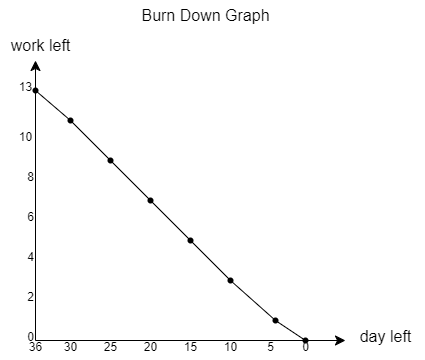

The diagram above was exported from draw.io. Its source (the exported page's mxGraphModel, read from the mxfile embedded in the PNG):
<mxGraphModel dx="1635" dy="673" grid="1" gridSize="10" guides="1" tooltips="1" connect="1" arrows="1" fold="1" page="0" pageScale="1" pageWidth="850" pageHeight="1100" background="none" math="0" shadow="0">
  <root>
    <mxCell id="0" />
    <mxCell id="1" parent="0" />
    <mxCell id="RjzBZ6ce_JUnuuGF_J-k-5" value="" style="endArrow=classic;html=1;rounded=0;fontSize=12;startSize=8;endSize=8;curved=1;endFill=1;" edge="1" parent="1">
      <mxGeometry width="50" height="50" relative="1" as="geometry">
        <mxPoint x="-120" y="360" as="sourcePoint" />
        <mxPoint x="190" y="360" as="targetPoint" />
      </mxGeometry>
    </mxCell>
    <mxCell id="RjzBZ6ce_JUnuuGF_J-k-6" value="&lt;font style=&quot;font-size: 12px;&quot;&gt;0&lt;/font&gt;" style="text;html=1;align=center;verticalAlign=middle;resizable=0;points=[];autosize=1;strokeColor=none;fillColor=none;fontSize=16;" vertex="1" parent="1">
      <mxGeometry x="135" y="350" width="30" height="30" as="geometry" />
    </mxCell>
    <mxCell id="RjzBZ6ce_JUnuuGF_J-k-7" value="day left" style="text;html=1;align=center;verticalAlign=middle;resizable=0;points=[];autosize=1;strokeColor=none;fillColor=none;fontSize=16;" vertex="1" parent="1">
      <mxGeometry x="190" y="341" width="80" height="30" as="geometry" />
    </mxCell>
    <mxCell id="RjzBZ6ce_JUnuuGF_J-k-9" value="&lt;font style=&quot;font-size: 12px;&quot;&gt;0&lt;/font&gt;" style="text;html=1;align=center;verticalAlign=middle;resizable=0;points=[];autosize=1;strokeColor=none;fillColor=none;fontSize=16;" vertex="1" parent="1">
      <mxGeometry x="-140" y="340" width="30" height="30" as="geometry" />
    </mxCell>
    <mxCell id="RjzBZ6ce_JUnuuGF_J-k-10" value="" style="endArrow=classic;html=1;rounded=0;fontSize=12;startSize=8;endSize=8;curved=1;endFill=1;" edge="1" parent="1">
      <mxGeometry width="50" height="50" relative="1" as="geometry">
        <mxPoint x="-120" y="360" as="sourcePoint" />
        <mxPoint x="-120" y="80" as="targetPoint" />
      </mxGeometry>
    </mxCell>
    <mxCell id="RjzBZ6ce_JUnuuGF_J-k-11" value="work left" style="text;html=1;align=center;verticalAlign=middle;resizable=0;points=[];autosize=1;strokeColor=none;fillColor=none;fontSize=16;" vertex="1" parent="1">
      <mxGeometry x="-155" y="50" width="80" height="30" as="geometry" />
    </mxCell>
    <mxCell id="RjzBZ6ce_JUnuuGF_J-k-12" value="&lt;font style=&quot;font-size: 12px;&quot;&gt;4&lt;/font&gt;" style="text;html=1;align=center;verticalAlign=middle;resizable=0;points=[];autosize=1;strokeColor=none;fillColor=none;fontSize=16;" vertex="1" parent="1">
      <mxGeometry x="-140" y="260" width="30" height="30" as="geometry" />
    </mxCell>
    <mxCell id="RjzBZ6ce_JUnuuGF_J-k-13" value="&lt;font style=&quot;font-size: 12px;&quot;&gt;8&lt;/font&gt;" style="text;html=1;align=center;verticalAlign=middle;resizable=0;points=[];autosize=1;strokeColor=none;fillColor=none;fontSize=16;" vertex="1" parent="1">
      <mxGeometry x="-140" y="180" width="30" height="30" as="geometry" />
    </mxCell>
    <mxCell id="RjzBZ6ce_JUnuuGF_J-k-14" value="&lt;font style=&quot;font-size: 12px;&quot;&gt;6&lt;/font&gt;" style="text;html=1;align=center;verticalAlign=middle;resizable=0;points=[];autosize=1;strokeColor=none;fillColor=none;fontSize=16;" vertex="1" parent="1">
      <mxGeometry x="-140" y="220" width="30" height="30" as="geometry" />
    </mxCell>
    <mxCell id="RjzBZ6ce_JUnuuGF_J-k-15" value="&lt;span style=&quot;font-size: 12px;&quot;&gt;2&lt;/span&gt;" style="text;html=1;align=center;verticalAlign=middle;resizable=0;points=[];autosize=1;strokeColor=none;fillColor=none;fontSize=16;" vertex="1" parent="1">
      <mxGeometry x="-140" y="300" width="30" height="30" as="geometry" />
    </mxCell>
    <mxCell id="RjzBZ6ce_JUnuuGF_J-k-16" value="&lt;font style=&quot;font-size: 12px;&quot;&gt;10&lt;/font&gt;" style="text;html=1;align=center;verticalAlign=middle;resizable=0;points=[];autosize=1;strokeColor=none;fillColor=none;fontSize=16;" vertex="1" parent="1">
      <mxGeometry x="-150" y="140" width="40" height="30" as="geometry" />
    </mxCell>
    <mxCell id="RjzBZ6ce_JUnuuGF_J-k-18" value="&lt;font style=&quot;font-size: 12px;&quot;&gt;5&lt;/font&gt;" style="text;html=1;align=center;verticalAlign=middle;resizable=0;points=[];autosize=1;strokeColor=none;fillColor=none;fontSize=16;" vertex="1" parent="1">
      <mxGeometry x="100" y="350" width="30" height="30" as="geometry" />
    </mxCell>
    <mxCell id="RjzBZ6ce_JUnuuGF_J-k-19" value="&lt;font style=&quot;font-size: 12px;&quot;&gt;10&lt;/font&gt;" style="text;html=1;align=center;verticalAlign=middle;resizable=0;points=[];autosize=1;strokeColor=none;fillColor=none;fontSize=16;" vertex="1" parent="1">
      <mxGeometry x="55" y="350" width="40" height="30" as="geometry" />
    </mxCell>
    <mxCell id="RjzBZ6ce_JUnuuGF_J-k-20" value="&lt;font style=&quot;font-size: 12px;&quot;&gt;15&lt;/font&gt;" style="text;html=1;align=center;verticalAlign=middle;resizable=0;points=[];autosize=1;strokeColor=none;fillColor=none;fontSize=16;" vertex="1" parent="1">
      <mxGeometry x="15" y="350" width="40" height="30" as="geometry" />
    </mxCell>
    <mxCell id="RjzBZ6ce_JUnuuGF_J-k-21" value="&lt;font style=&quot;font-size: 12px;&quot;&gt;20&lt;/font&gt;" style="text;html=1;align=center;verticalAlign=middle;resizable=0;points=[];autosize=1;strokeColor=none;fillColor=none;fontSize=16;" vertex="1" parent="1">
      <mxGeometry x="-25" y="350" width="40" height="30" as="geometry" />
    </mxCell>
    <mxCell id="RjzBZ6ce_JUnuuGF_J-k-22" value="&lt;font style=&quot;font-size: 12px;&quot;&gt;25&lt;/font&gt;" style="text;html=1;align=center;verticalAlign=middle;resizable=0;points=[];autosize=1;strokeColor=none;fillColor=none;fontSize=16;" vertex="1" parent="1">
      <mxGeometry x="-65" y="350" width="40" height="30" as="geometry" />
    </mxCell>
    <mxCell id="RjzBZ6ce_JUnuuGF_J-k-23" value="&lt;font style=&quot;font-size: 12px;&quot;&gt;30&lt;/font&gt;" style="text;html=1;align=center;verticalAlign=middle;resizable=0;points=[];autosize=1;strokeColor=none;fillColor=none;fontSize=16;" vertex="1" parent="1">
      <mxGeometry x="-105" y="350" width="40" height="30" as="geometry" />
    </mxCell>
    <mxCell id="RjzBZ6ce_JUnuuGF_J-k-27" value="" style="shape=waypoint;sketch=0;size=6;pointerEvents=1;points=[];fillColor=none;resizable=0;rotatable=0;perimeter=centerPerimeter;snapToPoint=1;" vertex="1" parent="1">
      <mxGeometry x="-95" y="130" width="20" height="20" as="geometry" />
    </mxCell>
    <mxCell id="RjzBZ6ce_JUnuuGF_J-k-28" value="" style="shape=waypoint;sketch=0;size=6;pointerEvents=1;points=[];fillColor=none;resizable=0;rotatable=0;perimeter=centerPerimeter;snapToPoint=1;" vertex="1" parent="1">
      <mxGeometry x="-55" y="170" width="20" height="20" as="geometry" />
    </mxCell>
    <mxCell id="RjzBZ6ce_JUnuuGF_J-k-30" value="" style="shape=waypoint;sketch=0;size=6;pointerEvents=1;points=[];fillColor=none;resizable=0;rotatable=0;perimeter=centerPerimeter;snapToPoint=1;" vertex="1" parent="1">
      <mxGeometry x="-15" y="210" width="20" height="20" as="geometry" />
    </mxCell>
    <mxCell id="RjzBZ6ce_JUnuuGF_J-k-31" value="" style="shape=waypoint;sketch=0;size=6;pointerEvents=1;points=[];fillColor=none;resizable=0;rotatable=0;perimeter=centerPerimeter;snapToPoint=1;" vertex="1" parent="1">
      <mxGeometry x="65" y="290" width="20" height="20" as="geometry" />
    </mxCell>
    <mxCell id="RjzBZ6ce_JUnuuGF_J-k-32" value="" style="shape=waypoint;sketch=0;size=6;pointerEvents=1;points=[];fillColor=none;resizable=0;rotatable=0;perimeter=centerPerimeter;snapToPoint=1;" vertex="1" parent="1">
      <mxGeometry x="140" y="350" width="20" height="20" as="geometry" />
    </mxCell>
    <mxCell id="RjzBZ6ce_JUnuuGF_J-k-33" value="" style="shape=waypoint;sketch=0;size=6;pointerEvents=1;points=[];fillColor=none;resizable=0;rotatable=0;perimeter=centerPerimeter;snapToPoint=1;" vertex="1" parent="1">
      <mxGeometry x="25" y="250" width="20" height="20" as="geometry" />
    </mxCell>
    <mxCell id="RjzBZ6ce_JUnuuGF_J-k-34" value="&lt;font style=&quot;font-size: 12px;&quot;&gt;13&lt;/font&gt;" style="text;html=1;align=center;verticalAlign=middle;resizable=0;points=[];autosize=1;strokeColor=none;fillColor=none;fontSize=16;" vertex="1" parent="1">
      <mxGeometry x="-150" y="90" width="40" height="30" as="geometry" />
    </mxCell>
    <mxCell id="RjzBZ6ce_JUnuuGF_J-k-38" value="" style="shape=waypoint;sketch=0;size=6;pointerEvents=1;points=[];fillColor=none;resizable=0;rotatable=0;perimeter=centerPerimeter;snapToPoint=1;" vertex="1" parent="1">
      <mxGeometry x="110" y="330" width="20" height="20" as="geometry" />
    </mxCell>
    <mxCell id="RjzBZ6ce_JUnuuGF_J-k-39" value="" style="endArrow=none;html=1;rounded=0;fontSize=12;startSize=8;endSize=8;curved=1;" edge="1" parent="1" target="RjzBZ6ce_JUnuuGF_J-k-32">
      <mxGeometry width="50" height="50" relative="1" as="geometry">
        <mxPoint x="120" y="340" as="sourcePoint" />
        <mxPoint x="-10" y="180" as="targetPoint" />
      </mxGeometry>
    </mxCell>
    <mxCell id="RjzBZ6ce_JUnuuGF_J-k-40" value="" style="endArrow=none;html=1;rounded=0;fontSize=12;startSize=8;endSize=8;curved=1;entryX=-0.062;entryY=0.183;entryDx=0;entryDy=0;entryPerimeter=0;exitX=0.419;exitY=0.658;exitDx=0;exitDy=0;exitPerimeter=0;" edge="1" parent="1" source="RjzBZ6ce_JUnuuGF_J-k-31" target="RjzBZ6ce_JUnuuGF_J-k-38">
      <mxGeometry width="50" height="50" relative="1" as="geometry">
        <mxPoint x="10" y="320" as="sourcePoint" />
        <mxPoint x="60" y="270" as="targetPoint" />
      </mxGeometry>
    </mxCell>
    <mxCell id="RjzBZ6ce_JUnuuGF_J-k-41" value="" style="endArrow=none;html=1;rounded=0;fontSize=12;startSize=8;endSize=8;curved=1;entryX=0.155;entryY=0.122;entryDx=0;entryDy=0;entryPerimeter=0;" edge="1" parent="1" source="RjzBZ6ce_JUnuuGF_J-k-33" target="RjzBZ6ce_JUnuuGF_J-k-31">
      <mxGeometry width="50" height="50" relative="1" as="geometry">
        <mxPoint x="10" y="320" as="sourcePoint" />
        <mxPoint x="60" y="270" as="targetPoint" />
      </mxGeometry>
    </mxCell>
    <mxCell id="RjzBZ6ce_JUnuuGF_J-k-42" value="" style="endArrow=none;html=1;rounded=0;fontSize=12;startSize=8;endSize=8;curved=1;" edge="1" parent="1" source="RjzBZ6ce_JUnuuGF_J-k-30" target="RjzBZ6ce_JUnuuGF_J-k-33">
      <mxGeometry width="50" height="50" relative="1" as="geometry">
        <mxPoint x="10" y="320" as="sourcePoint" />
        <mxPoint x="60" y="270" as="targetPoint" />
      </mxGeometry>
    </mxCell>
    <mxCell id="RjzBZ6ce_JUnuuGF_J-k-43" value="" style="endArrow=none;html=1;rounded=0;fontSize=12;startSize=8;endSize=8;curved=1;" edge="1" parent="1" source="RjzBZ6ce_JUnuuGF_J-k-28" target="RjzBZ6ce_JUnuuGF_J-k-30">
      <mxGeometry width="50" height="50" relative="1" as="geometry">
        <mxPoint x="-50" y="230" as="sourcePoint" />
        <mxPoint y="180" as="targetPoint" />
      </mxGeometry>
    </mxCell>
    <mxCell id="RjzBZ6ce_JUnuuGF_J-k-44" value="" style="endArrow=none;html=1;rounded=0;fontSize=12;startSize=8;endSize=8;curved=1;" edge="1" parent="1" source="RjzBZ6ce_JUnuuGF_J-k-27" target="RjzBZ6ce_JUnuuGF_J-k-28">
      <mxGeometry width="50" height="50" relative="1" as="geometry">
        <mxPoint x="-60" y="180" as="sourcePoint" />
        <mxPoint x="-10" y="130" as="targetPoint" />
      </mxGeometry>
    </mxCell>
    <mxCell id="RjzBZ6ce_JUnuuGF_J-k-45" value="" style="endArrow=none;html=1;rounded=0;fontSize=12;startSize=8;endSize=8;curved=1;exitX=0.75;exitY=0.667;exitDx=0;exitDy=0;exitPerimeter=0;" edge="1" parent="1" source="RjzBZ6ce_JUnuuGF_J-k-34" target="RjzBZ6ce_JUnuuGF_J-k-27">
      <mxGeometry width="50" height="50" relative="1" as="geometry">
        <mxPoint x="-60" y="160" as="sourcePoint" />
        <mxPoint x="-10" y="110" as="targetPoint" />
      </mxGeometry>
    </mxCell>
    <mxCell id="RjzBZ6ce_JUnuuGF_J-k-46" value="Burn Down Graph" style="text;html=1;align=center;verticalAlign=middle;resizable=0;points=[];autosize=1;strokeColor=none;fillColor=none;fontSize=16;" vertex="1" parent="1">
      <mxGeometry x="-25" y="20" width="150" height="30" as="geometry" />
    </mxCell>
    <mxCell id="RjzBZ6ce_JUnuuGF_J-k-48" value="&lt;font style=&quot;font-size: 12px;&quot;&gt;36&lt;/font&gt;" style="text;html=1;align=center;verticalAlign=middle;resizable=0;points=[];autosize=1;strokeColor=none;fillColor=none;fontSize=16;" vertex="1" parent="1">
      <mxGeometry x="-140" y="350" width="40" height="30" as="geometry" />
    </mxCell>
    <mxCell id="RjzBZ6ce_JUnuuGF_J-k-49" value="" style="shape=waypoint;sketch=0;size=6;pointerEvents=1;points=[];fillColor=none;resizable=0;rotatable=0;perimeter=centerPerimeter;snapToPoint=1;" vertex="1" parent="1">
      <mxGeometry x="-130" y="100" width="20" height="20" as="geometry" />
    </mxCell>
  </root>
</mxGraphModel>